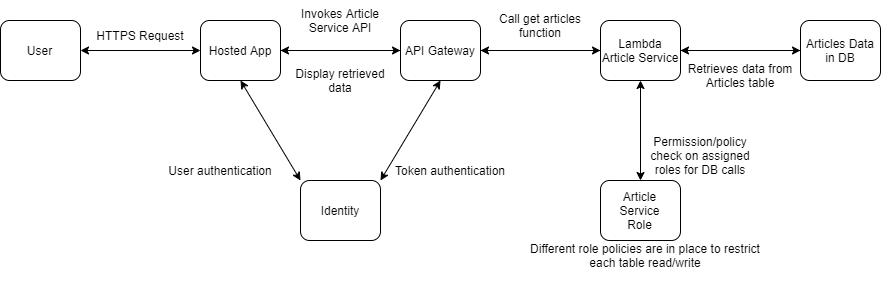

The diagram above was exported from draw.io. Its source (the exported page's mxGraphModel, read from the mxfile embedded in the PNG):
<mxGraphModel dx="1422" dy="802" grid="1" gridSize="10" guides="1" tooltips="1" connect="1" arrows="1" fold="1" page="1" pageScale="1" pageWidth="850" pageHeight="1100" math="0" shadow="0">
  <root>
    <mxCell id="0" />
    <mxCell id="1" parent="0" />
    <mxCell id="BZSrTZRLu_D2sCk_MfHO-14" style="edgeStyle=orthogonalEdgeStyle;rounded=0;orthogonalLoop=1;jettySize=auto;html=1;exitX=1;exitY=0.5;exitDx=0;exitDy=0;entryX=0;entryY=0.5;entryDx=0;entryDy=0;" edge="1" parent="1" source="BZSrTZRLu_D2sCk_MfHO-7" target="BZSrTZRLu_D2sCk_MfHO-9">
      <mxGeometry relative="1" as="geometry" />
    </mxCell>
    <mxCell id="BZSrTZRLu_D2sCk_MfHO-7" value="Hosted App" style="rounded=1;whiteSpace=wrap;html=1;" vertex="1" parent="1">
      <mxGeometry x="280" y="80" width="80" height="60" as="geometry" />
    </mxCell>
    <mxCell id="BZSrTZRLu_D2sCk_MfHO-15" style="edgeStyle=orthogonalEdgeStyle;rounded=0;orthogonalLoop=1;jettySize=auto;html=1;exitX=0;exitY=0.5;exitDx=0;exitDy=0;" edge="1" parent="1" source="BZSrTZRLu_D2sCk_MfHO-9">
      <mxGeometry relative="1" as="geometry">
        <mxPoint x="360" y="110" as="targetPoint" />
      </mxGeometry>
    </mxCell>
    <mxCell id="BZSrTZRLu_D2sCk_MfHO-20" style="edgeStyle=orthogonalEdgeStyle;rounded=0;orthogonalLoop=1;jettySize=auto;html=1;exitX=1;exitY=0.5;exitDx=0;exitDy=0;entryX=0;entryY=0.5;entryDx=0;entryDy=0;" edge="1" parent="1" source="BZSrTZRLu_D2sCk_MfHO-9" target="BZSrTZRLu_D2sCk_MfHO-10">
      <mxGeometry relative="1" as="geometry" />
    </mxCell>
    <mxCell id="BZSrTZRLu_D2sCk_MfHO-9" value="API Gateway" style="rounded=1;whiteSpace=wrap;html=1;" vertex="1" parent="1">
      <mxGeometry x="480" y="80" width="80" height="60" as="geometry" />
    </mxCell>
    <mxCell id="BZSrTZRLu_D2sCk_MfHO-25" style="edgeStyle=orthogonalEdgeStyle;rounded=0;orthogonalLoop=1;jettySize=auto;html=1;exitX=1;exitY=0.5;exitDx=0;exitDy=0;entryX=0;entryY=0.5;entryDx=0;entryDy=0;" edge="1" parent="1" source="BZSrTZRLu_D2sCk_MfHO-10" target="BZSrTZRLu_D2sCk_MfHO-24">
      <mxGeometry relative="1" as="geometry" />
    </mxCell>
    <mxCell id="BZSrTZRLu_D2sCk_MfHO-27" style="edgeStyle=orthogonalEdgeStyle;rounded=0;orthogonalLoop=1;jettySize=auto;html=1;exitX=0;exitY=0.5;exitDx=0;exitDy=0;" edge="1" parent="1" source="BZSrTZRLu_D2sCk_MfHO-10">
      <mxGeometry relative="1" as="geometry">
        <mxPoint x="560" y="110" as="targetPoint" />
      </mxGeometry>
    </mxCell>
    <mxCell id="BZSrTZRLu_D2sCk_MfHO-10" value="Lambda Article Service" style="rounded=1;whiteSpace=wrap;html=1;" vertex="1" parent="1">
      <mxGeometry x="680" y="80" width="80" height="60" as="geometry" />
    </mxCell>
    <mxCell id="BZSrTZRLu_D2sCk_MfHO-11" value="Identity" style="rounded=1;whiteSpace=wrap;html=1;" vertex="1" parent="1">
      <mxGeometry x="380" y="240" width="80" height="60" as="geometry" />
    </mxCell>
    <mxCell id="BZSrTZRLu_D2sCk_MfHO-12" value="" style="group" vertex="1" connectable="0" parent="1">
      <mxGeometry x="80" y="80" width="80" height="60" as="geometry" />
    </mxCell>
    <mxCell id="BZSrTZRLu_D2sCk_MfHO-1" value="" style="rounded=1;whiteSpace=wrap;html=1;" vertex="1" parent="BZSrTZRLu_D2sCk_MfHO-12">
      <mxGeometry width="80" height="60" as="geometry" />
    </mxCell>
    <mxCell id="BZSrTZRLu_D2sCk_MfHO-4" value="User" style="text;html=1;strokeColor=none;fillColor=none;align=center;verticalAlign=middle;whiteSpace=wrap;rounded=0;" vertex="1" parent="BZSrTZRLu_D2sCk_MfHO-12">
      <mxGeometry x="23.333333333333332" y="15" width="33.33333333333333" height="30" as="geometry" />
    </mxCell>
    <mxCell id="BZSrTZRLu_D2sCk_MfHO-13" value="" style="endArrow=classic;startArrow=classic;html=1;exitX=1;exitY=0.5;exitDx=0;exitDy=0;entryX=0;entryY=0.5;entryDx=0;entryDy=0;" edge="1" parent="1" source="BZSrTZRLu_D2sCk_MfHO-1" target="BZSrTZRLu_D2sCk_MfHO-7">
      <mxGeometry width="50" height="50" relative="1" as="geometry">
        <mxPoint x="400" y="330" as="sourcePoint" />
        <mxPoint x="450" y="280" as="targetPoint" />
      </mxGeometry>
    </mxCell>
    <mxCell id="BZSrTZRLu_D2sCk_MfHO-18" value="User authentication" style="text;html=1;strokeColor=none;fillColor=none;align=center;verticalAlign=middle;whiteSpace=wrap;rounded=0;" vertex="1" parent="1">
      <mxGeometry x="240" y="220" width="120" height="20" as="geometry" />
    </mxCell>
    <mxCell id="BZSrTZRLu_D2sCk_MfHO-19" value="HTTPS Request" style="text;html=1;strokeColor=none;fillColor=none;align=center;verticalAlign=middle;whiteSpace=wrap;rounded=0;" vertex="1" parent="1">
      <mxGeometry x="150" y="80" width="140" height="30" as="geometry" />
    </mxCell>
    <mxCell id="BZSrTZRLu_D2sCk_MfHO-22" value="" style="endArrow=classic;startArrow=classic;html=1;entryX=0.5;entryY=1;entryDx=0;entryDy=0;exitX=1;exitY=0;exitDx=0;exitDy=0;" edge="1" parent="1" source="BZSrTZRLu_D2sCk_MfHO-11" target="BZSrTZRLu_D2sCk_MfHO-9">
      <mxGeometry width="50" height="50" relative="1" as="geometry">
        <mxPoint x="400" y="320" as="sourcePoint" />
        <mxPoint x="450" y="270" as="targetPoint" />
      </mxGeometry>
    </mxCell>
    <mxCell id="BZSrTZRLu_D2sCk_MfHO-23" value="Token authentication" style="text;html=1;strokeColor=none;fillColor=none;align=center;verticalAlign=middle;whiteSpace=wrap;rounded=0;" vertex="1" parent="1">
      <mxGeometry x="470" y="220" width="120" height="20" as="geometry" />
    </mxCell>
    <mxCell id="BZSrTZRLu_D2sCk_MfHO-39" style="edgeStyle=orthogonalEdgeStyle;rounded=0;orthogonalLoop=1;jettySize=auto;html=1;exitX=0;exitY=0.5;exitDx=0;exitDy=0;" edge="1" parent="1" source="BZSrTZRLu_D2sCk_MfHO-24">
      <mxGeometry relative="1" as="geometry">
        <mxPoint x="760" y="110" as="targetPoint" />
      </mxGeometry>
    </mxCell>
    <mxCell id="BZSrTZRLu_D2sCk_MfHO-24" value="Articles Data in DB" style="rounded=1;whiteSpace=wrap;html=1;" vertex="1" parent="1">
      <mxGeometry x="880" y="80" width="80" height="60" as="geometry" />
    </mxCell>
    <mxCell id="BZSrTZRLu_D2sCk_MfHO-28" value="Retrieves data from Articles table" style="text;html=1;strokeColor=none;fillColor=none;align=center;verticalAlign=middle;whiteSpace=wrap;rounded=0;" vertex="1" parent="1">
      <mxGeometry x="760" y="120" width="120" height="30" as="geometry" />
    </mxCell>
    <mxCell id="BZSrTZRLu_D2sCk_MfHO-29" value="Call get articles function" style="text;html=1;strokeColor=none;fillColor=none;align=center;verticalAlign=middle;whiteSpace=wrap;rounded=0;" vertex="1" parent="1">
      <mxGeometry x="560" y="70" width="120" height="30" as="geometry" />
    </mxCell>
    <mxCell id="BZSrTZRLu_D2sCk_MfHO-30" value="" style="group" vertex="1" connectable="0" parent="1">
      <mxGeometry x="680" y="240" width="80" height="60" as="geometry" />
    </mxCell>
    <mxCell id="BZSrTZRLu_D2sCk_MfHO-31" value="" style="rounded=1;whiteSpace=wrap;html=1;" vertex="1" parent="BZSrTZRLu_D2sCk_MfHO-30">
      <mxGeometry width="80" height="60" as="geometry" />
    </mxCell>
    <mxCell id="BZSrTZRLu_D2sCk_MfHO-32" value="Article Service Role" style="text;html=1;strokeColor=none;fillColor=none;align=center;verticalAlign=middle;whiteSpace=wrap;rounded=0;" vertex="1" parent="BZSrTZRLu_D2sCk_MfHO-30">
      <mxGeometry x="23.333333333333332" y="15" width="33.33333333333333" height="30" as="geometry" />
    </mxCell>
    <mxCell id="BZSrTZRLu_D2sCk_MfHO-33" value="" style="endArrow=classic;startArrow=classic;html=1;exitX=0.5;exitY=0;exitDx=0;exitDy=0;entryX=0.5;entryY=1;entryDx=0;entryDy=0;" edge="1" parent="1" source="BZSrTZRLu_D2sCk_MfHO-31" target="BZSrTZRLu_D2sCk_MfHO-10">
      <mxGeometry width="50" height="50" relative="1" as="geometry">
        <mxPoint x="560" y="200" as="sourcePoint" />
        <mxPoint x="640" y="170" as="targetPoint" />
      </mxGeometry>
    </mxCell>
    <mxCell id="BZSrTZRLu_D2sCk_MfHO-34" value="Permission/policy check on assigned roles for DB calls" style="text;html=1;strokeColor=none;fillColor=none;align=center;verticalAlign=middle;whiteSpace=wrap;rounded=0;" vertex="1" parent="1">
      <mxGeometry x="720" y="190" width="120" height="50" as="geometry" />
    </mxCell>
    <mxCell id="BZSrTZRLu_D2sCk_MfHO-35" value="Different role policies are in place to restrict each table read/write" style="text;html=1;strokeColor=none;fillColor=none;align=center;verticalAlign=middle;whiteSpace=wrap;rounded=0;" vertex="1" parent="1">
      <mxGeometry x="600" y="280" width="250" height="70" as="geometry" />
    </mxCell>
    <mxCell id="BZSrTZRLu_D2sCk_MfHO-36" value="Display retrieved data" style="text;html=1;strokeColor=none;fillColor=none;align=center;verticalAlign=middle;whiteSpace=wrap;rounded=0;" vertex="1" parent="1">
      <mxGeometry x="370" y="120" width="100" height="40" as="geometry" />
    </mxCell>
    <mxCell id="BZSrTZRLu_D2sCk_MfHO-37" value="Invokes Article Service API" style="text;html=1;strokeColor=none;fillColor=none;align=center;verticalAlign=middle;whiteSpace=wrap;rounded=0;" vertex="1" parent="1">
      <mxGeometry x="365" y="60" width="110" height="40" as="geometry" />
    </mxCell>
    <mxCell id="BZSrTZRLu_D2sCk_MfHO-38" value="" style="endArrow=classic;startArrow=classic;html=1;entryX=0.5;entryY=1;entryDx=0;entryDy=0;exitX=0;exitY=0;exitDx=0;exitDy=0;" edge="1" parent="1" source="BZSrTZRLu_D2sCk_MfHO-11" target="BZSrTZRLu_D2sCk_MfHO-7">
      <mxGeometry width="50" height="50" relative="1" as="geometry">
        <mxPoint x="470" y="250" as="sourcePoint" />
        <mxPoint x="510" y="150" as="targetPoint" />
      </mxGeometry>
    </mxCell>
  </root>
</mxGraphModel>